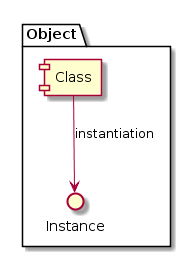

The diagram above was rendered by PlantUML. Its source (embedded in the PNG):
@startuml
package "Object" {
    [Class] --> Instance : instantiation
}
@enduml